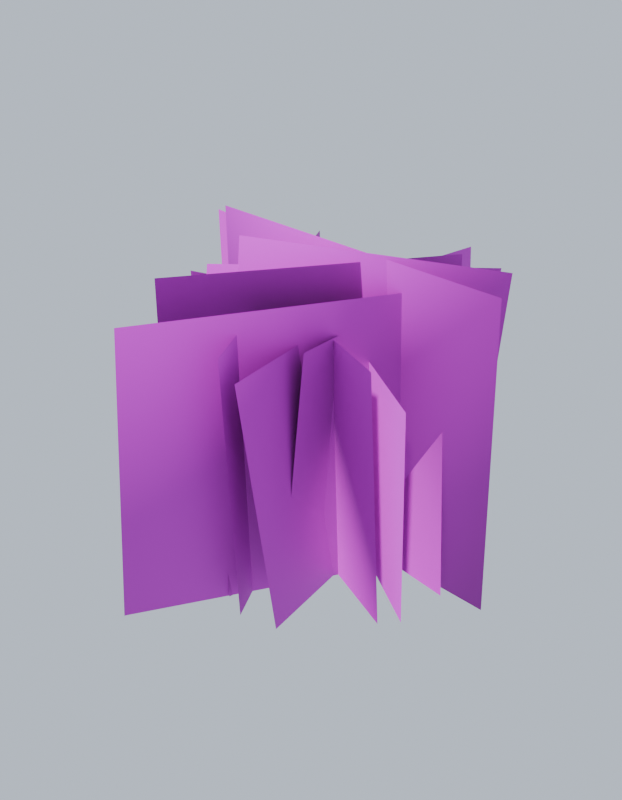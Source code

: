# Source: shrub_v2.blend  (saved by Blender 5.2.45; exported with 4.5.12 LTS)
import bpy
from mathutils import Matrix  # noqa: F401  (used for matrix-valued properties, if any)

bpy.ops.wm.read_factory_settings(use_empty=True)
scene = bpy.context.scene
scene.name = 'Scene'

# ---- collections
col_collection = bpy.data.collections.new('Collection'); scene.collection.children.link(col_collection)

# ---- images (referenced by path relative to the original .blend; pixels are not part of the script)
import os
ASSET_DIR = os.environ.get("B2B_ASSET_DIR", "")  # directory of the original .blend (textures are referenced by path, not embedded)
HERE = os.path.dirname(os.path.abspath(__file__))  # packed textures are extracted next to this script under _unpacked/

def load_image(name, relpath, width, height, colorspace="sRGB"):
    """Load a texture the original file referenced (path relative to the .blend, or extracted next to this script)."""
    p = next((c for c in (os.path.join(HERE, relpath), os.path.join(ASSET_DIR, relpath)) if relpath and os.path.exists(c)), "")
    if p:
        img = bpy.data.images.load(p, check_existing=True)
        img.name = name
    else:  # same state as the original file: an image datablock whose file is absent (Cycles renders it pink)
        img = bpy.data.images.new(name, width, height)
        img.source = "FILE"
        img.filepath = "//" + (relpath or name)
    img.colorspace_settings.name = colorspace
    return img
img_bush3_alb_png = load_image('bush3_alb.png', 'bush3_alb.png', 1024, 1024, 'sRGB')
img_bush3_nrm_png = load_image('bush3_nrm.png', 'bush3_nrm.png', 1024, 1024, 'Non-Color')

# ---- materials (node trees are filled in below, after node groups)
mat_foliage_bush3 = bpy.data.materials.new('Foliage_Bush3')

# ---- material node trees
mat_foliage_bush3.use_nodes = True; mat_foliage_bush3.node_tree.nodes.clear()
_N = mat_foliage_bush3.node_tree.nodes; _L = mat_foliage_bush3.node_tree.links
n0 = _N.new('ShaderNodeOutputMaterial'); n0.name = 'Material Output'; n0.location = (0, 0)
n1 = _N.new('ShaderNodeBsdfPrincipled'); n1.name = 'Principled BSDF'; n1.location = (0, 0)
n1.inputs[2].default_value = 0.7
n1.inputs[10].default_value = 0.005
n2 = _N.new('ShaderNodeTexImage'); n2.name = 'Image Texture'; n2.location = (0, 0)
n2.image = img_bush3_alb_png
n3 = _N.new('ShaderNodeNormalMap'); n3.name = 'Normal Map'; n3.location = (0, 0)
n3.width = 160
n4 = _N.new('ShaderNodeTexImage'); n4.name = 'Image Texture.001'; n4.location = (0, 0)
n4.image = img_bush3_nrm_png
_L.new(n1.outputs[0], n0.inputs[0])
_L.new(n2.outputs[0], n1.inputs[0])
_L.new(n2.outputs[1], n1.inputs[4])
_L.new(n4.outputs[0], n3.inputs[1])
_L.new(n3.outputs[0], n1.inputs[5])
n0.is_active_output = True

# ---- world
world_previewworld = bpy.data.worlds.new('PreviewWorld'); scene.world = world_previewworld
world_previewworld.use_nodes = True; world_previewworld.node_tree.nodes.clear()
_N = world_previewworld.node_tree.nodes; _L = world_previewworld.node_tree.links
n0 = _N.new('ShaderNodeBackground'); n0.name = 'Background'; n0.location = (-200, 100)
n0.inputs[0].default_value = (0.62, 0.7, 0.82, 1.0)
n1 = _N.new('ShaderNodeOutputWorld'); n1.name = 'World Output'; n1.location = (200, 100)
_L.new(n0.outputs[0], n1.inputs[0])
n1.is_active_output = True

# ---- lights
light_previewsun = bpy.data.lights.new('PreviewSun', 'SUN')
light_previewsun.angle = 0.05236
light_previewsun.energy = 3.5

# ---- meshes
me_shrub_v2_lod0 = bpy.data.meshes.new('shrub_v2_LOD0')
me_shrub_v2_lod0.from_pydata([(-0.9646, 0.3529, -0.05), (1.421, 0.0861, -0.05), (1.394, 0.06395, 2.117), (-0.992, 0.3308, 2.117), (-0.585, -0.1917, -0.05), (1.108, 0.3295, -0.05), (1.269, 0.3895, 2.142), (-0.4244, -0.1318, 2.142), (-0.8869, -0.2519, -0.05), (0.6204, 0.8989, -0.05), (0.9104, 0.889, 1.945), (-0.597, -0.2619, 1.945), (-0.3089, -1.429, -0.05), (1.008, 0.6438, -0.05), (1.035, 0.7427, 1.935), (-0.2818, -1.33, 1.935), (-0.427, -0.8402, -0.05), (-0.1349, 1.302, -0.05), (0.05646, 1.408, 1.477), (-0.2357, -0.7351, 1.477), (0.3969, -0.7022, -0.05), (0.3904, 1.068, -0.05), (0.4368, 1.245, 1.708), (0.4433, -0.5259, 1.708), (0.5295, -0.9073, -0.05), (0.25, 1.492, -0.05), (0.09908, 1.35, 1.681), (0.3786, -1.05, 1.681), (0.2607, -0.9496, -0.05), (-0.7295, 1.16, -0.05), (-0.7431, 1.067, 1.799), (0.2471, -1.043, 1.799), (0.9911, -0.4555, -0.05), (-0.9711, 0.499, -0.05), (-1.073, 0.4949, 1.696), (0.8895, -0.4595, 1.696), (1.134, 0.04649, -0.05), (-1.169, 0.5047, -0.05), (-1.351, 0.6247, 1.947), (0.9516, 0.1665, 1.947)], [], [(0, 1, 2, 3), (4, 5, 6, 7), (8, 9, 10, 11), (12, 13, 14, 15), (16, 17, 18, 19), (20, 21, 22, 23), (24, 25, 26, 27), (28, 29, 30, 31), (32, 33, 34, 35), (36, 37, 38, 39)])
me_shrub_v2_lod0.polygons.foreach_set('use_smooth', [True] * 10)
_uv = me_shrub_v2_lod0.uv_layers.new(name='UVMap')
_uv.uv.foreach_set('vector', [0.504, 0.004, 0.996, 0.004, 0.996, 0.496, 0.504, 0.496, 0.504, 0.004, 0.996, 0.004, 0.996, 0.496, 0.504, 0.496, 0.504, 0.004, 0.996, 0.004, 0.996, 0.496, 0.504, 0.496, 0.504, 0.004, 0.996, 0.004, 0.996, 0.496, 0.504, 0.496, 0.504, 0.004, 0.996, 0.004, 0.996, 0.496, 0.504, 0.496, 0.504, 0.004, 0.996, 0.004, 0.996, 0.496, 0.504, 0.496, 0.504, 0.004, 0.996, 0.004, 0.996, 0.496, 0.504, 0.496, 0.504, 0.004, 0.996, 0.004, 0.996, 0.496, 0.504, 0.496, 0.504, 0.004, 0.996, 0.004, 0.996, 0.496, 0.504, 0.496, 0.504, 0.004, 0.996, 0.004, 0.996, 0.496, 0.504, 0.496])
_ca = me_shrub_v2_lod0.color_attributes.new('Col', 'BYTE_COLOR', 'CORNER')
_ca.data.foreach_set('color', [0.2747, 0.2747, 0.2747, 1.0, 0.2747, 0.2747, 0.2747, 1.0, 1.0, 1.0, 1.0, 1.0, 1.0, 1.0, 1.0, 1.0, 0.3278, 0.3278, 0.3278, 1.0, 0.3278, 0.3278, 0.3278, 1.0, 1.0, 1.0, 1.0, 1.0, 1.0, 1.0, 1.0, 1.0, 0.3095, 0.3095, 0.3095, 1.0, 0.3095, 0.3095, 0.3095, 1.0, 1.0, 1.0, 1.0, 1.0, 1.0, 1.0, 1.0, 1.0, 0.3564, 0.3564, 0.3564, 1.0, 0.3564, 0.3564, 0.3564, 1.0, 1.0, 1.0, 1.0, 1.0, 1.0, 1.0, 1.0, 1.0, 0.3564, 0.3564, 0.3564, 1.0, 0.3564, 0.3564, 0.3564, 1.0, 1.0, 1.0, 1.0, 1.0, 1.0, 1.0, 1.0, 1.0, 0.2789, 0.2789, 0.2789, 1.0, 0.2789, 0.2789, 0.2789, 1.0, 1.0, 1.0, 1.0, 1.0, 1.0, 1.0, 1.0, 1.0, 0.3372, 0.3372, 0.3372, 1.0, 0.3372, 0.3372, 0.3372, 1.0, 1.0, 1.0, 1.0, 1.0, 1.0, 1.0, 1.0, 1.0, 0.3325, 0.3325, 0.3325, 1.0, 0.3325, 0.3325, 0.3325, 1.0, 1.0, 1.0, 1.0, 1.0, 1.0, 1.0, 1.0, 1.0, 0.3663, 0.3663, 0.3663, 1.0, 0.3663, 0.3663, 0.3663, 1.0, 1.0, 1.0, 1.0, 1.0, 1.0, 1.0, 1.0, 1.0, 0.2831, 0.2831, 0.2831, 1.0, 0.2831, 0.2831, 0.2831, 1.0, 1.0, 1.0, 1.0, 1.0, 1.0, 1.0, 1.0, 1.0])
me_shrub_v2_lod0.materials.append(mat_foliage_bush3)
me_shrub_v2_lod0.update()
me_shrub_v2_lod0.normals_split_custom_set([tuple(v) for v in zip(*[iter([-0.7676, -0.4479, -0.4584, 0.6894, -0.6356, -0.3474, 0.6768, -0.6453, 0.3543, -0.7596, -0.4669, 0.4528, -0.3262, -0.7701, -0.5482, 0.8351, -0.4102, -0.3664, 0.8426, -0.4028, 0.3574, -0.2155, -0.7283, 0.6505, -0.267, -0.7776, -0.5693, 0.8626, 0.05713, -0.5026, 0.9606, -0.007794, 0.2777, -0.1738, -0.8403, 0.5136, 0.3364, -0.9052, -0.2596, 0.9532, 0.0251, -0.3012, 0.9585, 0.06359, 0.2779, 0.3359, -0.9038, 0.2652, 0.3719, -0.738, -0.563, 0.6014, 0.6637, -0.4448, 0.6942, 0.7145, 0.08675, 0.4485, -0.8664, 0.2196, 0.7904, -0.4479, -0.4179, 0.7561, 0.5577, -0.3425, 0.7679, 0.6108, 0.1928, 0.8573, -0.4065, 0.3158, 0.8468, -0.441, -0.2976, 0.6752, 0.7056, -0.215, 0.6203, 0.7403, 0.2592, 0.7833, -0.5481, 0.2933, 0.8112, -0.3914, -0.4345, 0.2118, 0.9214, -0.3259, 0.1709, 0.9357, 0.3087, 0.8087, -0.4599, 0.3667, 0.8836, 0.2886, -0.3688, -0.3186, 0.8733, -0.3685, -0.3876, 0.8793, 0.2767, 0.9168, 0.2427, 0.3172, 0.7236, 0.5867, -0.3636, -0.4684, 0.8168, -0.3368, -0.4864, 0.8434, 0.2282, 0.6887, 0.6489, 0.3234])] * 3)])
me_shrub_v2_lod1 = bpy.data.meshes.new('shrub_v2_LOD1')
me_shrub_v2_lod1.from_pydata([(-0.8633, -0.005188, -0.05), (0.8558, 0.3945, -0.05), (0.8156, 0.2804, 1.785), (-0.9035, -0.1193, 1.785), (-0.3125, -0.9678, -0.05), (0.8582, 0.561, -0.05), (0.7668, 0.636, 2.077), (-0.4039, -0.8929, 2.077), (0.07066, -0.8517, -0.05), (0.4744, 1.363, -0.05), (0.3502, 1.423, 1.822), (-0.05353, -0.7921, 1.822), (1.097, -0.3495, -0.05), (-0.5365, 0.8249, -0.05), (-0.5053, 0.7331, 1.507), (1.128, -0.4412, 1.507)], [], [(0, 1, 2, 3), (4, 5, 6, 7), (8, 9, 10, 11), (12, 13, 14, 15)])
me_shrub_v2_lod1.polygons.foreach_set('use_smooth', [True] * 4)
_uv = me_shrub_v2_lod1.uv_layers.new(name='UVMap')
_uv.uv.foreach_set('vector', [0.504, 0.004, 0.996, 0.004, 0.996, 0.496, 0.504, 0.496, 0.504, 0.004, 0.996, 0.004, 0.996, 0.496, 0.504, 0.496, 0.504, 0.004, 0.996, 0.004, 0.996, 0.496, 0.504, 0.496, 0.504, 0.004, 0.996, 0.004, 0.996, 0.496, 0.504, 0.496])
_ca = me_shrub_v2_lod1.color_attributes.new('Col', 'BYTE_COLOR', 'CORNER')
_ca.data.foreach_set('color', [0.3095, 0.3095, 0.3095, 1.0, 0.3095, 0.3095, 0.3095, 1.0, 1.0, 1.0, 1.0, 1.0, 1.0, 1.0, 1.0, 1.0, 0.3231, 0.3231, 0.3231, 1.0, 0.3231, 0.3231, 0.3231, 1.0, 1.0, 1.0, 1.0, 1.0, 1.0, 1.0, 1.0, 1.0, 0.3564, 0.3564, 0.3564, 1.0, 0.3564, 0.3564, 0.3564, 1.0, 1.0, 1.0, 1.0, 1.0, 1.0, 1.0, 1.0, 1.0, 0.3763, 0.3763, 0.3763, 1.0, 0.3763, 0.3763, 0.3763, 1.0, 1.0, 1.0, 1.0, 1.0, 1.0, 1.0, 1.0, 1.0])
me_shrub_v2_lod1.materials.append(mat_foliage_bush3)
me_shrub_v2_lod1.update()

# ---- objects
ob_shrub_v2_lod0 = bpy.data.objects.new('shrub_v2_LOD0', me_shrub_v2_lod0)
ob_shrub_v2_lod1 = bpy.data.objects.new('shrub_v2_LOD1', me_shrub_v2_lod1)
ob_previewsun = bpy.data.objects.new('PreviewSun', light_previewsun)

# ---- transforms, parenting, visibility, modifiers, constraints
ob_shrub_v2_lod0.location = (0.0, 0.0, 0.0)
ob_shrub_v2_lod1.location = (0.0, 0.0, 0.0)
ob_previewsun.location = (0.0, 0.0, 0.0)
ob_previewsun.rotation_euler = (0.8378, 0.0, 0.5236)

# ---- collection membership
scene.collection.objects.link(ob_shrub_v2_lod0)
scene.collection.objects.link(ob_shrub_v2_lod1)
scene.collection.objects.link(ob_previewsun)

# ---- scene / render settings (as saved in the file)
scene.frame_start = 1; scene.frame_end = 250; scene.frame_set(1)
scene.render.engine = 'BLENDER_EEVEE_NEXT'
scene.render.resolution_x = 700
scene.render.resolution_y = 900
scene.render.bake_bias = 0.0
scene.render.bake_samples = 0
scene.render.compositor_device = 'GPU'
scene.eevee.taa_render_samples = 32
scene.eevee.use_volume_custom_range = False
scene.eevee.fast_gi_thickness_near = 0.1
scene.eevee.fast_gi_thickness_far = 0.0
scene.eevee.ray_tracing_options.screen_trace_thickness = 0.1
bpy.context.view_layer.update()

# ---- added for rendering (the .blend has no active camera): camera
cam_auto = bpy.data.cameras.new('AutoCamera')
cam_auto.lens = 50.0
cam_auto.sensor_width = 36.0
cam_auto.clip_end = 1000.0
ob_auto_camera = bpy.data.objects.new('AutoCamera', cam_auto)
scene.collection.objects.link(ob_auto_camera)
ob_auto_camera.location = (4.27693, -5.05891, 4.43941)
ob_auto_camera.rotation_euler = (1.09748, -7.21219e-08, 0.694738)
scene.camera = ob_auto_camera
bpy.context.view_layer.update()
